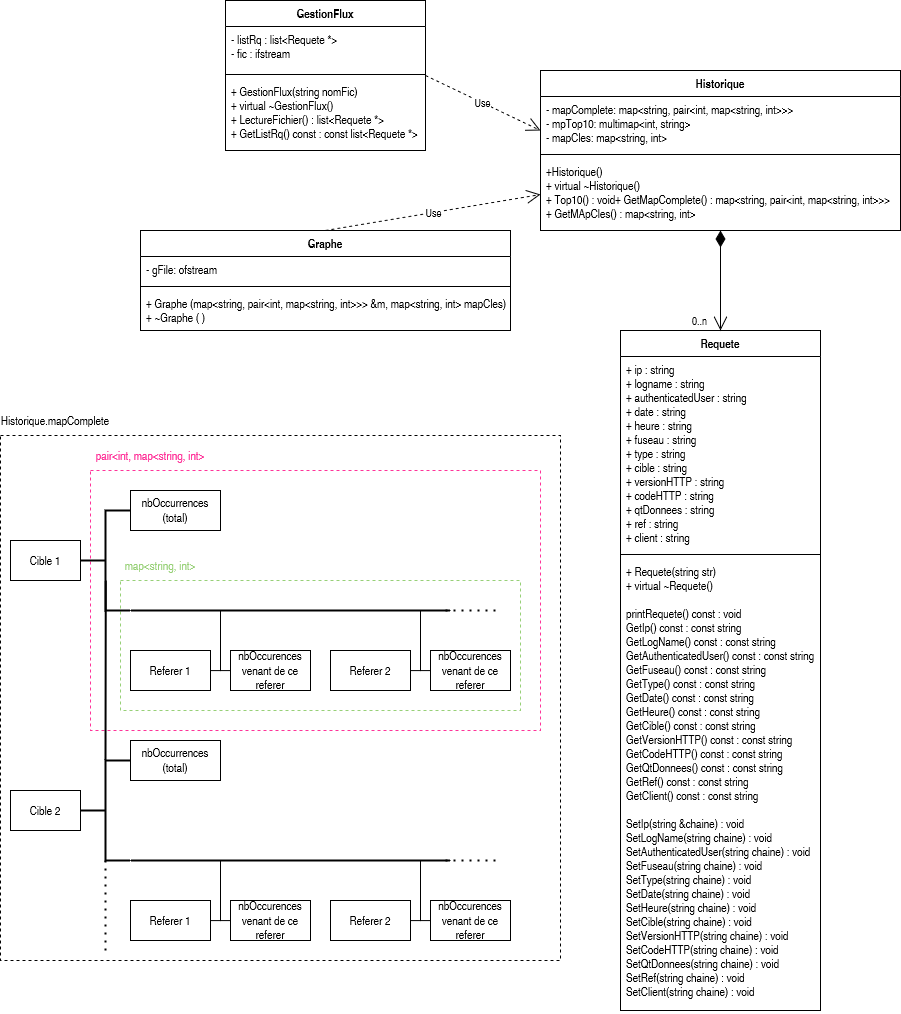

The diagram above was exported from draw.io. Its source (the exported page's mxGraphModel, read from the mxfile embedded in the PNG):
<mxGraphModel dx="2736" dy="987" grid="1" gridSize="10" guides="1" tooltips="1" connect="1" arrows="1" fold="1" page="1" pageScale="1" pageWidth="827" pageHeight="1169" math="0" shadow="0">
  <root>
    <mxCell id="0" />
    <mxCell id="1" parent="0" />
    <mxCell id="_1FDpCXzge-wdVYGWe1c-44" value="" style="rounded=0;whiteSpace=wrap;html=1;fillColor=none;dashed=1;strokeColor=#97D077;" vertex="1" parent="1">
      <mxGeometry x="20" y="670" width="400" height="130" as="geometry" />
    </mxCell>
    <mxCell id="_1FDpCXzge-wdVYGWe1c-46" value="" style="rounded=0;whiteSpace=wrap;html=1;fillColor=none;dashed=1;strokeColor=#FF3399;" vertex="1" parent="1">
      <mxGeometry x="-10" y="560" width="450" height="260" as="geometry" />
    </mxCell>
    <mxCell id="_1FDpCXzge-wdVYGWe1c-49" value="" style="rounded=0;whiteSpace=wrap;html=1;fillColor=none;dashed=1;strokeColor=#000000;" vertex="1" parent="1">
      <mxGeometry x="-100" y="525" width="560" height="525" as="geometry" />
    </mxCell>
    <mxCell id="_1FDpCXzge-wdVYGWe1c-5" value="Graphe" style="swimlane;fontStyle=1;align=center;verticalAlign=top;childLayout=stackLayout;horizontal=1;startSize=26;horizontalStack=0;resizeParent=1;resizeParentMax=0;resizeLast=0;collapsible=1;marginBottom=0;" vertex="1" parent="1">
      <mxGeometry x="40" y="320" width="370" height="100" as="geometry" />
    </mxCell>
    <mxCell id="_1FDpCXzge-wdVYGWe1c-6" value="- gFile: ofstream" style="text;strokeColor=none;fillColor=none;align=left;verticalAlign=top;spacingLeft=4;spacingRight=4;overflow=hidden;rotatable=0;points=[[0,0.5],[1,0.5]];portConstraint=eastwest;" vertex="1" parent="_1FDpCXzge-wdVYGWe1c-5">
      <mxGeometry y="26" width="370" height="26" as="geometry" />
    </mxCell>
    <mxCell id="_1FDpCXzge-wdVYGWe1c-7" value="" style="line;strokeWidth=1;fillColor=none;align=left;verticalAlign=middle;spacingTop=-1;spacingLeft=3;spacingRight=3;rotatable=0;labelPosition=right;points=[];portConstraint=eastwest;strokeColor=inherit;" vertex="1" parent="_1FDpCXzge-wdVYGWe1c-5">
      <mxGeometry y="52" width="370" height="8" as="geometry" />
    </mxCell>
    <mxCell id="_1FDpCXzge-wdVYGWe1c-8" value="+ Graphe (map&lt;string, pair&lt;int, map&lt;string, int&gt;&gt;&gt; &amp;m, map&lt;string, int&gt; mapCles)&#10;+ ~Graphe ( )" style="text;strokeColor=none;fillColor=none;align=left;verticalAlign=top;spacingLeft=4;spacingRight=4;overflow=hidden;rotatable=0;points=[[0,0.5],[1,0.5]];portConstraint=eastwest;" vertex="1" parent="_1FDpCXzge-wdVYGWe1c-5">
      <mxGeometry y="60" width="370" height="40" as="geometry" />
    </mxCell>
    <mxCell id="_1FDpCXzge-wdVYGWe1c-9" value="Historique" style="swimlane;fontStyle=1;align=center;verticalAlign=top;childLayout=stackLayout;horizontal=1;startSize=26;horizontalStack=0;resizeParent=1;resizeParentMax=0;resizeLast=0;collapsible=1;marginBottom=0;" vertex="1" parent="1">
      <mxGeometry x="440" y="160" width="360" height="160" as="geometry" />
    </mxCell>
    <mxCell id="_1FDpCXzge-wdVYGWe1c-10" value="- mapComplete: map&lt;string, pair&lt;int, map&lt;string, int&gt;&gt;&gt;&#10;- mpTop10: multimap&lt;int, string&gt;&#10;- mapCles: map&lt;string, int&gt;&#10;&#10;" style="text;strokeColor=none;fillColor=none;align=left;verticalAlign=top;spacingLeft=4;spacingRight=4;overflow=hidden;rotatable=0;points=[[0,0.5],[1,0.5]];portConstraint=eastwest;" vertex="1" parent="_1FDpCXzge-wdVYGWe1c-9">
      <mxGeometry y="26" width="360" height="54" as="geometry" />
    </mxCell>
    <mxCell id="_1FDpCXzge-wdVYGWe1c-11" value="" style="line;strokeWidth=1;fillColor=none;align=left;verticalAlign=middle;spacingTop=-1;spacingLeft=3;spacingRight=3;rotatable=0;labelPosition=right;points=[];portConstraint=eastwest;strokeColor=inherit;" vertex="1" parent="_1FDpCXzge-wdVYGWe1c-9">
      <mxGeometry y="80" width="360" height="8" as="geometry" />
    </mxCell>
    <mxCell id="_1FDpCXzge-wdVYGWe1c-12" value="+Historique()&#10;+ virtual ~Historique()&#10;+ Top10() : void+ GetMapComplete() : map&lt;string, pair&lt;int, map&lt;string, int&gt;&gt;&gt;&#10;+ GetMApCles() : map&lt;string, int&gt;" style="text;strokeColor=none;fillColor=none;align=left;verticalAlign=top;spacingLeft=4;spacingRight=4;overflow=hidden;rotatable=0;points=[[0,0.5],[1,0.5]];portConstraint=eastwest;" vertex="1" parent="_1FDpCXzge-wdVYGWe1c-9">
      <mxGeometry y="88" width="360" height="72" as="geometry" />
    </mxCell>
    <mxCell id="_1FDpCXzge-wdVYGWe1c-13" value="GestionFlux" style="swimlane;fontStyle=1;align=center;verticalAlign=top;childLayout=stackLayout;horizontal=1;startSize=26;horizontalStack=0;resizeParent=1;resizeParentMax=0;resizeLast=0;collapsible=1;marginBottom=0;" vertex="1" parent="1">
      <mxGeometry x="125" y="90" width="200" height="150" as="geometry" />
    </mxCell>
    <mxCell id="_1FDpCXzge-wdVYGWe1c-14" value="- listRq : list&lt;Requete *&gt;&#10;- fic : ifstream&#10;" style="text;strokeColor=none;fillColor=none;align=left;verticalAlign=top;spacingLeft=4;spacingRight=4;overflow=hidden;rotatable=0;points=[[0,0.5],[1,0.5]];portConstraint=eastwest;" vertex="1" parent="_1FDpCXzge-wdVYGWe1c-13">
      <mxGeometry y="26" width="200" height="44" as="geometry" />
    </mxCell>
    <mxCell id="_1FDpCXzge-wdVYGWe1c-15" value="" style="line;strokeWidth=1;fillColor=none;align=left;verticalAlign=middle;spacingTop=-1;spacingLeft=3;spacingRight=3;rotatable=0;labelPosition=right;points=[];portConstraint=eastwest;strokeColor=inherit;" vertex="1" parent="_1FDpCXzge-wdVYGWe1c-13">
      <mxGeometry y="70" width="200" height="8" as="geometry" />
    </mxCell>
    <mxCell id="_1FDpCXzge-wdVYGWe1c-16" value="+ GestionFlux(string nomFic)&#10;+ virtual ~GestionFlux()&#10;+ LectureFichier() : list&lt;Requete *&gt;&#10;+ GetListRq() const : const list&lt;Requete *&gt;&#10;" style="text;strokeColor=none;fillColor=none;align=left;verticalAlign=top;spacingLeft=4;spacingRight=4;overflow=hidden;rotatable=0;points=[[0,0.5],[1,0.5]];portConstraint=eastwest;" vertex="1" parent="_1FDpCXzge-wdVYGWe1c-13">
      <mxGeometry y="78" width="200" height="72" as="geometry" />
    </mxCell>
    <mxCell id="_1FDpCXzge-wdVYGWe1c-17" value="Requete" style="swimlane;fontStyle=1;align=center;verticalAlign=top;childLayout=stackLayout;horizontal=1;startSize=26;horizontalStack=0;resizeParent=1;resizeParentMax=0;resizeLast=0;collapsible=1;marginBottom=0;" vertex="1" parent="1">
      <mxGeometry x="520" y="420" width="200" height="680" as="geometry" />
    </mxCell>
    <mxCell id="_1FDpCXzge-wdVYGWe1c-18" value="+ ip : string&#10;+ logname : string&#10;+ authenticatedUser : string&#10;+ date : string&#10;+ heure : string&#10;+ fuseau : string&#10;+ type : string&#10;+ cible : string&#10;+ versionHTTP : string&#10;+ codeHTTP : string&#10;+ qtDonnees : string&#10;+ ref : string&#10;+ client : string&#10;" style="text;strokeColor=none;fillColor=none;align=left;verticalAlign=top;spacingLeft=4;spacingRight=4;overflow=hidden;rotatable=0;points=[[0,0.5],[1,0.5]];portConstraint=eastwest;" vertex="1" parent="_1FDpCXzge-wdVYGWe1c-17">
      <mxGeometry y="26" width="200" height="194" as="geometry" />
    </mxCell>
    <mxCell id="_1FDpCXzge-wdVYGWe1c-19" value="" style="line;strokeWidth=1;fillColor=none;align=left;verticalAlign=middle;spacingTop=-1;spacingLeft=3;spacingRight=3;rotatable=0;labelPosition=right;points=[];portConstraint=eastwest;strokeColor=inherit;" vertex="1" parent="_1FDpCXzge-wdVYGWe1c-17">
      <mxGeometry y="220" width="200" height="8" as="geometry" />
    </mxCell>
    <mxCell id="_1FDpCXzge-wdVYGWe1c-20" value="+ Requete(string str)&#10;+ virtual ~Requete()&#10;&#10;printRequete() const : void&#10;GetIp() const : const string &#10;GetLogName() const : const string &#10;GetAuthenticatedUser() const : const string &#10;GetFuseau() const : const string &#10;GetType() const : const string &#10;GetDate() const : const string &#10;GetHeure() const : const string &#10;GetCible() const : const string &#10;GetVersionHTTP() const : const string &#10;GetCodeHTTP() const : const string &#10;GetQtDonnees() const : const string &#10;GetRef() const : const string &#10;GetClient() const : const string&#10;&#10; SetIp(string &amp;chaine) : void &#10;SetLogName(string chaine) : void &#10;SetAuthenticatedUser(string chaine) : void &#10;SetFuseau(string chaine) : void &#10;SetType(string chaine) : void &#10;SetDate(string chaine) : void &#10;SetHeure(string chaine) : void &#10;SetCible(string chaine) : void &#10;SetVersionHTTP(string chaine) : void &#10;SetCodeHTTP(string chaine) : void &#10;SetQtDonnees(string chaine) : void &#10;SetRef(string chaine) : void &#10;SetClient(string chaine) : void " style="text;strokeColor=none;fillColor=none;align=left;verticalAlign=top;spacingLeft=4;spacingRight=4;overflow=hidden;rotatable=0;points=[[0,0.5],[1,0.5]];portConstraint=eastwest;" vertex="1" parent="_1FDpCXzge-wdVYGWe1c-17">
      <mxGeometry y="228" width="200" height="452" as="geometry" />
    </mxCell>
    <mxCell id="_1FDpCXzge-wdVYGWe1c-22" value="0..n" style="endArrow=open;html=1;endSize=12;startArrow=diamondThin;startSize=14;startFill=1;edgeStyle=orthogonalEdgeStyle;align=left;verticalAlign=bottom;rounded=0;entryX=0.5;entryY=0;entryDx=0;entryDy=0;exitX=0.5;exitY=1;exitDx=0;exitDy=0;" edge="1" parent="1" source="_1FDpCXzge-wdVYGWe1c-9" target="_1FDpCXzge-wdVYGWe1c-17">
      <mxGeometry x="1" y="-30" relative="1" as="geometry">
        <mxPoint x="550" y="360" as="sourcePoint" />
        <mxPoint x="780" y="420" as="targetPoint" />
        <mxPoint as="offset" />
      </mxGeometry>
    </mxCell>
    <mxCell id="_1FDpCXzge-wdVYGWe1c-29" value="Use" style="endArrow=open;endSize=12;dashed=1;html=1;rounded=0;entryX=0;entryY=0.63;entryDx=0;entryDy=0;entryPerimeter=0;exitX=1;exitY=0.5;exitDx=0;exitDy=0;" edge="1" parent="1" source="_1FDpCXzge-wdVYGWe1c-13" target="_1FDpCXzge-wdVYGWe1c-10">
      <mxGeometry width="160" relative="1" as="geometry">
        <mxPoint x="240" y="220" as="sourcePoint" />
        <mxPoint x="400" y="220" as="targetPoint" />
      </mxGeometry>
    </mxCell>
    <mxCell id="_1FDpCXzge-wdVYGWe1c-30" value="Use" style="endArrow=open;endSize=12;dashed=1;html=1;rounded=0;exitX=0.5;exitY=0;exitDx=0;exitDy=0;entryX=0;entryY=0.5;entryDx=0;entryDy=0;" edge="1" parent="1" source="_1FDpCXzge-wdVYGWe1c-5" target="_1FDpCXzge-wdVYGWe1c-12">
      <mxGeometry width="160" relative="1" as="geometry">
        <mxPoint x="430" y="300" as="sourcePoint" />
        <mxPoint x="590" y="300" as="targetPoint" />
      </mxGeometry>
    </mxCell>
    <mxCell id="_1FDpCXzge-wdVYGWe1c-31" value="Cible 1" style="rounded=0;whiteSpace=wrap;html=1;" vertex="1" parent="1">
      <mxGeometry x="-90" y="630" width="70" height="40" as="geometry" />
    </mxCell>
    <mxCell id="_1FDpCXzge-wdVYGWe1c-32" value="" style="strokeWidth=2;html=1;shape=mxgraph.flowchart.annotation_2;align=left;labelPosition=right;pointerEvents=1;" vertex="1" parent="1">
      <mxGeometry x="-20" y="600" width="50" height="100" as="geometry" />
    </mxCell>
    <mxCell id="_1FDpCXzge-wdVYGWe1c-33" value="&lt;div&gt;nbOccurrences&lt;/div&gt;&lt;div&gt;(total)&lt;/div&gt;" style="rounded=0;whiteSpace=wrap;html=1;" vertex="1" parent="1">
      <mxGeometry x="30" y="580" width="90" height="40" as="geometry" />
    </mxCell>
    <mxCell id="_1FDpCXzge-wdVYGWe1c-34" value="" style="edgeStyle=orthogonalEdgeStyle;sourcePerimeterSpacing=0;targetPerimeterSpacing=0;startArrow=none;endArrow=none;rounded=0;targetPortConstraint=eastwest;sourcePortConstraint=northsouth;curved=0;rounded=0;" edge="1" target="_1FDpCXzge-wdVYGWe1c-36" parent="1">
      <mxGeometry relative="1" as="geometry">
        <mxPoint x="120" y="700" as="sourcePoint" />
      </mxGeometry>
    </mxCell>
    <mxCell id="_1FDpCXzge-wdVYGWe1c-35" value="" style="edgeStyle=orthogonalEdgeStyle;sourcePerimeterSpacing=0;targetPerimeterSpacing=0;startArrow=none;endArrow=none;rounded=0;targetPortConstraint=eastwest;sourcePortConstraint=northsouth;curved=0;rounded=0;" edge="1" target="_1FDpCXzge-wdVYGWe1c-37" parent="1">
      <mxGeometry relative="1" as="geometry">
        <mxPoint x="120" y="700" as="sourcePoint" />
      </mxGeometry>
    </mxCell>
    <mxCell id="_1FDpCXzge-wdVYGWe1c-36" value="Referer 1" style="whiteSpace=wrap;html=1;align=center;verticalAlign=middle;treeFolding=1;treeMoving=1;" vertex="1" parent="1">
      <mxGeometry x="30" y="740" width="80" height="40" as="geometry" />
    </mxCell>
    <mxCell id="_1FDpCXzge-wdVYGWe1c-37" value="nbOccurences venant de ce referer" style="whiteSpace=wrap;html=1;align=center;verticalAlign=middle;treeFolding=1;treeMoving=1;" vertex="1" parent="1">
      <mxGeometry x="130" y="740" width="80" height="40" as="geometry" />
    </mxCell>
    <mxCell id="_1FDpCXzge-wdVYGWe1c-38" value="" style="edgeStyle=orthogonalEdgeStyle;sourcePerimeterSpacing=0;targetPerimeterSpacing=0;startArrow=none;endArrow=none;rounded=0;targetPortConstraint=eastwest;sourcePortConstraint=northsouth;curved=0;rounded=0;" edge="1" parent="1" target="_1FDpCXzge-wdVYGWe1c-40">
      <mxGeometry relative="1" as="geometry">
        <mxPoint x="320" y="700" as="sourcePoint" />
      </mxGeometry>
    </mxCell>
    <mxCell id="_1FDpCXzge-wdVYGWe1c-39" value="" style="edgeStyle=orthogonalEdgeStyle;sourcePerimeterSpacing=0;targetPerimeterSpacing=0;startArrow=none;endArrow=none;rounded=0;targetPortConstraint=eastwest;sourcePortConstraint=northsouth;curved=0;rounded=0;" edge="1" parent="1" target="_1FDpCXzge-wdVYGWe1c-41">
      <mxGeometry relative="1" as="geometry">
        <mxPoint x="320" y="700" as="sourcePoint" />
      </mxGeometry>
    </mxCell>
    <mxCell id="_1FDpCXzge-wdVYGWe1c-40" value="Referer 2" style="whiteSpace=wrap;html=1;align=center;verticalAlign=middle;treeFolding=1;treeMoving=1;" vertex="1" parent="1">
      <mxGeometry x="230" y="740" width="80" height="40" as="geometry" />
    </mxCell>
    <mxCell id="_1FDpCXzge-wdVYGWe1c-41" value="nbOccurences venant de ce referer" style="whiteSpace=wrap;html=1;align=center;verticalAlign=middle;treeFolding=1;treeMoving=1;" vertex="1" parent="1">
      <mxGeometry x="330" y="740" width="80" height="40" as="geometry" />
    </mxCell>
    <mxCell id="_1FDpCXzge-wdVYGWe1c-42" value="" style="endArrow=none;html=1;rounded=0;exitX=1;exitY=1;exitDx=0;exitDy=0;exitPerimeter=0;strokeWidth=2;" edge="1" parent="1" source="_1FDpCXzge-wdVYGWe1c-32">
      <mxGeometry width="50" height="50" relative="1" as="geometry">
        <mxPoint x="120" y="700" as="sourcePoint" />
        <mxPoint x="350" y="700" as="targetPoint" />
      </mxGeometry>
    </mxCell>
    <mxCell id="_1FDpCXzge-wdVYGWe1c-43" value="" style="endArrow=none;dashed=1;html=1;dashPattern=1 3;strokeWidth=2;rounded=0;" edge="1" parent="1">
      <mxGeometry width="50" height="50" relative="1" as="geometry">
        <mxPoint x="345" y="700" as="sourcePoint" />
        <mxPoint x="395" y="700" as="targetPoint" />
      </mxGeometry>
    </mxCell>
    <mxCell id="_1FDpCXzge-wdVYGWe1c-47" value="pair&amp;lt;int, map&amp;lt;string, int&amp;gt;" style="text;html=1;strokeColor=none;fillColor=none;align=center;verticalAlign=middle;whiteSpace=wrap;rounded=0;fontColor=#FF3399;" vertex="1" parent="1">
      <mxGeometry x="-10" y="530" width="120" height="30" as="geometry" />
    </mxCell>
    <mxCell id="_1FDpCXzge-wdVYGWe1c-48" value="map&amp;lt;string, int&amp;gt;" style="text;html=1;strokeColor=none;fillColor=none;align=center;verticalAlign=middle;whiteSpace=wrap;rounded=0;fontColor=#97D077;" vertex="1" parent="1">
      <mxGeometry x="20" y="640" width="80" height="30" as="geometry" />
    </mxCell>
    <mxCell id="_1FDpCXzge-wdVYGWe1c-50" value="Historique.mapComplete" style="text;html=1;strokeColor=none;fillColor=none;align=center;verticalAlign=middle;whiteSpace=wrap;rounded=0;fontColor=#000000;" vertex="1" parent="1">
      <mxGeometry x="-100" y="495" width="110" height="30" as="geometry" />
    </mxCell>
    <mxCell id="_1FDpCXzge-wdVYGWe1c-51" value="Cible 2" style="rounded=0;whiteSpace=wrap;html=1;" vertex="1" parent="1">
      <mxGeometry x="-90" y="880" width="70" height="40" as="geometry" />
    </mxCell>
    <mxCell id="_1FDpCXzge-wdVYGWe1c-52" value="" style="strokeWidth=2;html=1;shape=mxgraph.flowchart.annotation_2;align=left;labelPosition=right;pointerEvents=1;" vertex="1" parent="1">
      <mxGeometry x="-20" y="850" width="50" height="100" as="geometry" />
    </mxCell>
    <mxCell id="_1FDpCXzge-wdVYGWe1c-53" value="&lt;div&gt;nbOccurrences&lt;/div&gt;&lt;div&gt;(total)&lt;/div&gt;" style="rounded=0;whiteSpace=wrap;html=1;" vertex="1" parent="1">
      <mxGeometry x="30" y="830" width="90" height="40" as="geometry" />
    </mxCell>
    <mxCell id="_1FDpCXzge-wdVYGWe1c-54" value="" style="edgeStyle=orthogonalEdgeStyle;sourcePerimeterSpacing=0;targetPerimeterSpacing=0;startArrow=none;endArrow=none;rounded=0;targetPortConstraint=eastwest;sourcePortConstraint=northsouth;curved=0;rounded=0;" edge="1" parent="1" target="_1FDpCXzge-wdVYGWe1c-56">
      <mxGeometry relative="1" as="geometry">
        <mxPoint x="120" y="950" as="sourcePoint" />
      </mxGeometry>
    </mxCell>
    <mxCell id="_1FDpCXzge-wdVYGWe1c-55" value="" style="edgeStyle=orthogonalEdgeStyle;sourcePerimeterSpacing=0;targetPerimeterSpacing=0;startArrow=none;endArrow=none;rounded=0;targetPortConstraint=eastwest;sourcePortConstraint=northsouth;curved=0;rounded=0;" edge="1" parent="1" target="_1FDpCXzge-wdVYGWe1c-57">
      <mxGeometry relative="1" as="geometry">
        <mxPoint x="120" y="950" as="sourcePoint" />
      </mxGeometry>
    </mxCell>
    <mxCell id="_1FDpCXzge-wdVYGWe1c-56" value="Referer 1" style="whiteSpace=wrap;html=1;align=center;verticalAlign=middle;treeFolding=1;treeMoving=1;" vertex="1" parent="1">
      <mxGeometry x="30" y="990" width="80" height="40" as="geometry" />
    </mxCell>
    <mxCell id="_1FDpCXzge-wdVYGWe1c-57" value="nbOccurences venant de ce referer" style="whiteSpace=wrap;html=1;align=center;verticalAlign=middle;treeFolding=1;treeMoving=1;" vertex="1" parent="1">
      <mxGeometry x="130" y="990" width="80" height="40" as="geometry" />
    </mxCell>
    <mxCell id="_1FDpCXzge-wdVYGWe1c-58" value="" style="edgeStyle=orthogonalEdgeStyle;sourcePerimeterSpacing=0;targetPerimeterSpacing=0;startArrow=none;endArrow=none;rounded=0;targetPortConstraint=eastwest;sourcePortConstraint=northsouth;curved=0;rounded=0;" edge="1" parent="1" target="_1FDpCXzge-wdVYGWe1c-60">
      <mxGeometry relative="1" as="geometry">
        <mxPoint x="320" y="950" as="sourcePoint" />
      </mxGeometry>
    </mxCell>
    <mxCell id="_1FDpCXzge-wdVYGWe1c-59" value="" style="edgeStyle=orthogonalEdgeStyle;sourcePerimeterSpacing=0;targetPerimeterSpacing=0;startArrow=none;endArrow=none;rounded=0;targetPortConstraint=eastwest;sourcePortConstraint=northsouth;curved=0;rounded=0;" edge="1" parent="1" target="_1FDpCXzge-wdVYGWe1c-61">
      <mxGeometry relative="1" as="geometry">
        <mxPoint x="320" y="950" as="sourcePoint" />
      </mxGeometry>
    </mxCell>
    <mxCell id="_1FDpCXzge-wdVYGWe1c-60" value="Referer 2" style="whiteSpace=wrap;html=1;align=center;verticalAlign=middle;treeFolding=1;treeMoving=1;" vertex="1" parent="1">
      <mxGeometry x="230" y="990" width="80" height="40" as="geometry" />
    </mxCell>
    <mxCell id="_1FDpCXzge-wdVYGWe1c-61" value="nbOccurences venant de ce referer" style="whiteSpace=wrap;html=1;align=center;verticalAlign=middle;treeFolding=1;treeMoving=1;" vertex="1" parent="1">
      <mxGeometry x="330" y="990" width="80" height="40" as="geometry" />
    </mxCell>
    <mxCell id="_1FDpCXzge-wdVYGWe1c-62" value="" style="endArrow=none;html=1;rounded=0;exitX=1;exitY=1;exitDx=0;exitDy=0;exitPerimeter=0;strokeWidth=2;" edge="1" parent="1" source="_1FDpCXzge-wdVYGWe1c-52">
      <mxGeometry width="50" height="50" relative="1" as="geometry">
        <mxPoint x="120" y="950" as="sourcePoint" />
        <mxPoint x="350" y="950" as="targetPoint" />
      </mxGeometry>
    </mxCell>
    <mxCell id="_1FDpCXzge-wdVYGWe1c-63" value="" style="endArrow=none;dashed=1;html=1;dashPattern=1 3;strokeWidth=2;rounded=0;" edge="1" parent="1">
      <mxGeometry width="50" height="50" relative="1" as="geometry">
        <mxPoint x="345" y="950" as="sourcePoint" />
        <mxPoint x="395" y="950" as="targetPoint" />
      </mxGeometry>
    </mxCell>
    <mxCell id="_1FDpCXzge-wdVYGWe1c-67" value="" style="endArrow=none;html=1;rounded=0;strokeWidth=2;fontColor=#000000;exitX=0.5;exitY=0;exitDx=0;exitDy=0;exitPerimeter=0;entryX=0.188;entryY=0.276;entryDx=0;entryDy=0;entryPerimeter=0;" edge="1" parent="1" source="_1FDpCXzge-wdVYGWe1c-52" target="_1FDpCXzge-wdVYGWe1c-49">
      <mxGeometry width="50" height="50" relative="1" as="geometry">
        <mxPoint x="290" y="840" as="sourcePoint" />
        <mxPoint x="340" y="790" as="targetPoint" />
      </mxGeometry>
    </mxCell>
    <mxCell id="_1FDpCXzge-wdVYGWe1c-71" value="" style="endArrow=none;dashed=1;html=1;dashPattern=1 3;strokeWidth=2;rounded=0;fontColor=#000000;exitX=0.5;exitY=1;exitDx=0;exitDy=0;exitPerimeter=0;" edge="1" parent="1" source="_1FDpCXzge-wdVYGWe1c-52">
      <mxGeometry width="50" height="50" relative="1" as="geometry">
        <mxPoint x="290" y="950" as="sourcePoint" />
        <mxPoint x="5" y="1040" as="targetPoint" />
      </mxGeometry>
    </mxCell>
  </root>
</mxGraphModel>